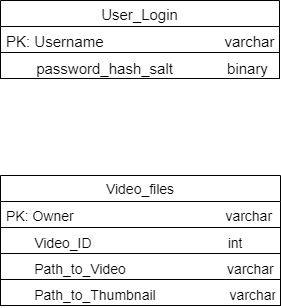

The diagram above was exported from draw.io. Its source (the exported page's mxGraphModel, read from the mxfile embedded in the PNG):
<mxGraphModel dx="1422" dy="713" grid="1" gridSize="10" guides="1" tooltips="1" connect="1" arrows="1" fold="1" page="1" pageScale="1" pageWidth="850" pageHeight="1100" math="0" shadow="0">
  <root>
    <mxCell id="0" />
    <mxCell id="1" parent="0" />
    <mxCell id="Jzg4XjZu_HgYb5a8vh7V-1" value="User_Login" style="swimlane;fontStyle=0;childLayout=stackLayout;horizontal=1;startSize=26;fillColor=none;horizontalStack=0;resizeParent=1;resizeParentMax=0;resizeLast=0;collapsible=1;marginBottom=0;fontSize=15;" vertex="1" parent="1">
      <mxGeometry x="210" y="220" width="279" height="78" as="geometry" />
    </mxCell>
    <mxCell id="Jzg4XjZu_HgYb5a8vh7V-3" value="PK: Username                             varchar " style="text;strokeColor=none;fillColor=none;align=left;verticalAlign=top;spacingLeft=4;spacingRight=4;overflow=hidden;rotatable=0;points=[[0,0.5],[1,0.5]];portConstraint=eastwest;fontSize=15;" vertex="1" parent="Jzg4XjZu_HgYb5a8vh7V-1">
      <mxGeometry y="26" width="279" height="26" as="geometry" />
    </mxCell>
    <mxCell id="Jzg4XjZu_HgYb5a8vh7V-4" value="       password_hash_salt             binary" style="text;strokeColor=#000000;fillColor=none;align=left;verticalAlign=top;spacingLeft=4;spacingRight=4;overflow=hidden;rotatable=0;points=[[0,0.5],[1,0.5]];portConstraint=eastwest;fontSize=15;" vertex="1" parent="Jzg4XjZu_HgYb5a8vh7V-1">
      <mxGeometry y="52" width="279" height="26" as="geometry" />
    </mxCell>
    <mxCell id="Jzg4XjZu_HgYb5a8vh7V-5" value="Video_files" style="swimlane;fontStyle=0;childLayout=stackLayout;horizontal=1;startSize=26;fillColor=none;horizontalStack=0;resizeParent=1;resizeParentMax=0;resizeLast=0;collapsible=1;marginBottom=0;swimlaneLine=1;fontSize=14;" vertex="1" parent="1">
      <mxGeometry x="210" y="395" width="280" height="130" as="geometry">
        <mxRectangle x="100" y="230" width="90" height="26" as="alternateBounds" />
      </mxGeometry>
    </mxCell>
    <mxCell id="Jzg4XjZu_HgYb5a8vh7V-6" value="PK: Owner                                       varchar" style="text;strokeColor=none;fillColor=none;align=left;verticalAlign=top;spacingLeft=4;spacingRight=4;overflow=hidden;rotatable=0;points=[[0,0.5],[1,0.5]];portConstraint=eastwest;fontSize=14;" vertex="1" parent="Jzg4XjZu_HgYb5a8vh7V-5">
      <mxGeometry y="26" width="280" height="26" as="geometry" />
    </mxCell>
    <mxCell id="Jzg4XjZu_HgYb5a8vh7V-7" value="       Video_ID                                   int" style="text;strokeColor=#000000;fillColor=none;align=left;verticalAlign=top;spacingLeft=4;spacingRight=4;overflow=hidden;rotatable=0;points=[[0,0.5],[1,0.5]];portConstraint=eastwest;fontSize=14;" vertex="1" parent="Jzg4XjZu_HgYb5a8vh7V-5">
      <mxGeometry y="52" width="280" height="26" as="geometry" />
    </mxCell>
    <mxCell id="Jzg4XjZu_HgYb5a8vh7V-8" value="       Path_to_Video                          varchar" style="text;strokeColor=#000000;fillColor=none;align=left;verticalAlign=top;spacingLeft=4;spacingRight=4;overflow=hidden;rotatable=0;points=[[0,0.5],[1,0.5]];portConstraint=eastwest;glass=0;rounded=0;fontSize=14;" vertex="1" parent="Jzg4XjZu_HgYb5a8vh7V-5">
      <mxGeometry y="78" width="280" height="26" as="geometry" />
    </mxCell>
    <mxCell id="Jzg4XjZu_HgYb5a8vh7V-9" value="       Path_to_Thumbnail                   varchar" style="text;strokeColor=#000000;fillColor=none;align=left;verticalAlign=top;spacingLeft=4;spacingRight=4;overflow=hidden;rotatable=0;points=[[0,0.5],[1,0.5]];portConstraint=eastwest;glass=0;rounded=0;fontSize=14;" vertex="1" parent="Jzg4XjZu_HgYb5a8vh7V-5">
      <mxGeometry y="104" width="280" height="26" as="geometry" />
    </mxCell>
  </root>
</mxGraphModel>